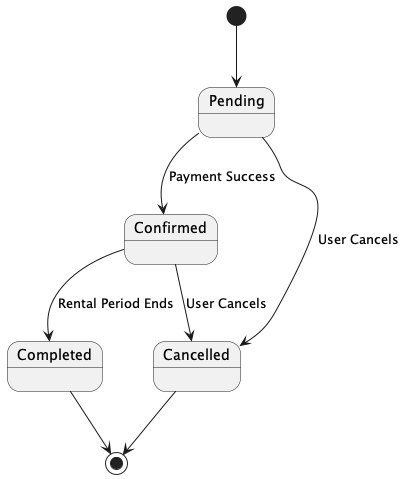

The diagram above was rendered by PlantUML. Its source (embedded in the PNG):
@startuml
[*] --> Pending

Pending --> Confirmed : Payment Success
Pending --> Cancelled : User Cancels
Confirmed --> Cancelled : User Cancels
Confirmed --> Completed : Rental Period Ends
Cancelled --> [*]
Completed --> [*]
@enduml